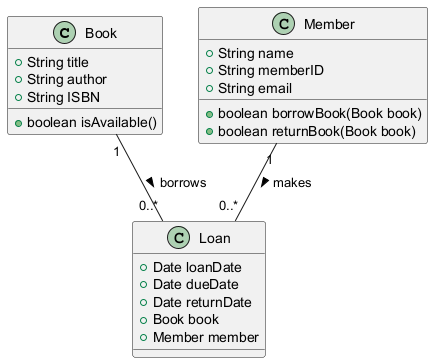

The diagram above was rendered by PlantUML. Its source (embedded in the PNG):
@startuml
class Book {
    +String title
    +String author
    +String ISBN
    +boolean isAvailable()
}

class Member {
    +String name
    +String memberID
    +String email
    +boolean borrowBook(Book book)
    +boolean returnBook(Book book)
}

class Loan {
    +Date loanDate
    +Date dueDate
    +Date returnDate
    +Book book
    +Member member
}

Book "1" -- "0..*" Loan : borrows >
Member "1" -- "0..*" Loan : makes >
@enduml